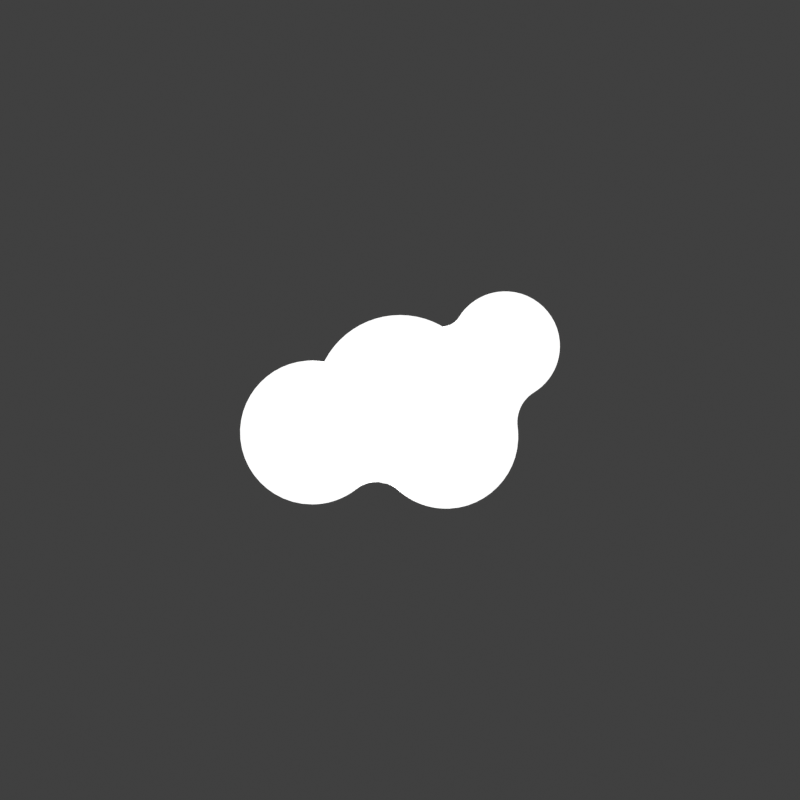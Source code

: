 # Source: logo-animation-alpha-4.blend  (saved by Blender 3.2.14; exported with 4.5.12 LTS)
import bpy
from mathutils import Matrix  # noqa: F401  (used for matrix-valued properties, if any)

bpy.ops.wm.read_factory_settings(use_empty=True)
scene = bpy.context.scene
scene.name = 'Scene'

# ---- collections
col_collection = bpy.data.collections.new('Collection'); scene.collection.children.link(col_collection)
col_blob = bpy.data.collections.new('blob'); scene.collection.children.link(col_blob)

# ---- materials (node trees are filled in below, after node groups)
mat_white = bpy.data.materials.new('White')

# ---- material node trees
mat_white.use_nodes = True; mat_white.node_tree.nodes.clear()
_N = mat_white.node_tree.nodes; _L = mat_white.node_tree.links
n0 = _N.new('ShaderNodeBsdfPrincipled'); n0.name = 'Principled BSDF'; n0.location = (10, 300)
n0.distribution = 'GGX'
n0.subsurface_method = 'RANDOM_WALK_SKIN'
n0.inputs[0].default_value = (1.0, 1.0, 1.0, 1.0)
n0.inputs[2].default_value = 1.0
n0.inputs[3].default_value = 1.45
n0.inputs[20].default_value = 0.0
n0.inputs[28].default_value = 1.0
n1 = _N.new('ShaderNodeOutputMaterial'); n1.name = 'Material Output'; n1.location = (300, 300)
n1.target = 'CYCLES'
n2 = _N.new('ShaderNodeOutputMaterial'); n2.name = 'Material Output.001'; n2.location = (0, 0)
n2.target = 'EEVEE'
n3 = _N.new('ShaderNodeMixShader'); n3.name = 'Mix Shader'; n3.location = (0, 0)
n3.label = 'Disable Shadow'
n3.hide = True
n4 = _N.new('ShaderNodeLightPath'); n4.name = 'Light Path'; n4.location = (0, 0)
n4.hide = True
n5 = _N.new('ShaderNodeBsdfTransparent'); n5.name = 'Transparent BSDF'; n5.location = (0, 0)
n5.hide = True
_L.new(n0.outputs[0], n1.inputs[0])
_L.new(n0.outputs[0], n3.inputs[1])
_L.new(n3.outputs[0], n2.inputs[0])
_L.new(n4.outputs[1], n3.inputs[0])
_L.new(n5.outputs[0], n3.inputs[2])
n1.is_active_output = True

# ---- world
world_world = bpy.data.worlds.new('World'); scene.world = world_world
world_world.use_nodes = True; world_world.node_tree.nodes.clear()
_N = world_world.node_tree.nodes; _L = world_world.node_tree.links
n0 = _N.new('ShaderNodeOutputWorld'); n0.name = 'World Output'; n0.location = (300, 300)
n1 = _N.new('ShaderNodeBackground'); n1.name = 'Background'; n1.location = (10, 300)
n1.inputs[0].default_value = (0.05088, 0.05088, 0.05088, 1.0)
_L.new(n1.outputs[0], n0.inputs[0])
n0.is_active_output = True
world_world.color = (0.05088, 0.05088, 0.05088)
world_world.use_sun_shadow = False
world_world.sun_shadow_jitter_overblur = 0.0

# ---- cameras
cam_camera = bpy.data.cameras.new('Camera')
cam_camera.clip_end = 100.0
cam_camera.ortho_scale = 7.314

# ---- meshes
me_circle = bpy.data.meshes.new('Circle')
me_circle.from_pydata([(0.0, 0.0, 0.0), (0.0, 1.0, 0.0), (-0.09802, 0.9952, 0.0), (-0.1951, 0.9808, 0.0), (-0.2903, 0.9569, 0.0), (-0.3827, 0.9239, 0.0), (-0.4714, 0.8819, 0.0), (-0.5556, 0.8315, 0.0), (-0.6344, 0.773, 0.0), (-0.7071, 0.7071, 0.0), (-0.773, 0.6344, 0.0), (-0.8315, 0.5556, 0.0), (-0.8819, 0.4714, 0.0), (-0.9239, 0.3827, 0.0), (-0.9569, 0.2903, 0.0), (-0.9808, 0.1951, 0.0), (-0.9952, 0.09802, 0.0), (-1.0, -4.371e-08, 0.0), (-0.9952, -0.09802, 0.0), (-0.9808, -0.1951, 0.0), (-0.9569, -0.2903, 0.0), (-0.9239, -0.3827, 0.0), (-0.8819, -0.4714, 0.0), (-0.8315, -0.5556, 0.0), (-0.773, -0.6344, 0.0), (-0.7071, -0.7071, 0.0), (-0.6344, -0.773, 0.0), (-0.5556, -0.8315, 0.0), (-0.4714, -0.8819, 0.0), (-0.3827, -0.9239, 0.0), (-0.2903, -0.9569, 0.0), (-0.1951, -0.9808, 0.0), (-0.09802, -0.9952, 0.0), (8.742e-08, -1.0, 0.0), (0.09802, -0.9952, 0.0), (0.1951, -0.9808, 0.0), (0.2903, -0.9569, 0.0), (0.3827, -0.9239, 0.0), (0.4714, -0.8819, 0.0), (0.5556, -0.8315, 0.0), (0.6344, -0.773, 0.0), (0.7071, -0.7071, 0.0), (0.773, -0.6344, 0.0), (0.8315, -0.5556, 0.0), (0.8819, -0.4714, 0.0), (0.9239, -0.3827, 0.0), (0.9569, -0.2903, 0.0), (0.9808, -0.1951, 0.0), (0.9952, -0.09802, 0.0), (1.0, 1.192e-08, 0.0), (0.9952, 0.09802, 0.0), (0.9808, 0.1951, 0.0), (0.9569, 0.2903, 0.0), (0.9239, 0.3827, 0.0), (0.8819, 0.4714, 0.0), (0.8315, 0.5556, 0.0), (0.773, 0.6344, 0.0), (0.7071, 0.7071, 0.0), (0.6344, 0.773, 0.0), (0.5556, 0.8315, 0.0), (0.4714, 0.8819, 0.0), (0.3827, 0.9239, 0.0), (0.2903, 0.9569, 0.0), (0.1951, 0.9808, 0.0), (0.09802, 0.9952, 0.0)], [], [(0, 1, 2), (0, 2, 3), (0, 3, 4), (0, 4, 5), (0, 5, 6), (0, 6, 7), (0, 7, 8), (0, 8, 9), (0, 9, 10), (0, 10, 11), (0, 11, 12), (0, 12, 13), (0, 13, 14), (0, 14, 15), (0, 15, 16), (0, 16, 17), (0, 17, 18), (0, 18, 19), (0, 19, 20), (0, 20, 21), (0, 21, 22), (0, 22, 23), (0, 23, 24), (0, 24, 25), (0, 25, 26), (0, 26, 27), (0, 27, 28), (0, 28, 29), (0, 29, 30), (0, 30, 31), (0, 31, 32), (0, 32, 33), (0, 33, 34), (0, 34, 35), (0, 35, 36), (0, 36, 37), (0, 37, 38), (0, 38, 39), (0, 39, 40), (0, 40, 41), (0, 41, 42), (0, 42, 43), (0, 43, 44), (0, 44, 45), (0, 45, 46), (0, 46, 47), (0, 47, 48), (0, 48, 49), (0, 49, 50), (0, 50, 51), (0, 51, 52), (0, 52, 53), (0, 53, 54), (0, 54, 55), (0, 55, 56), (0, 56, 57), (0, 57, 58), (0, 58, 59), (0, 59, 60), (0, 60, 61), (0, 61, 62), (0, 62, 63), (0, 63, 64), (0, 64, 1)])
_uv = me_circle.uv_layers.new(name='UVMap')
_uv.uv.foreach_set('vector', [0.5, 0.5, 0.5, 1.0, 0.451, 0.9976, 0.5, 0.5, 0.451, 0.9976, 0.4025, 0.9904, 0.5, 0.5, 0.4025, 0.9904, 0.3549, 0.9785, 0.5, 0.5, 0.3549, 0.9785, 0.3087, 0.9619, 0.5, 0.5, 0.3087, 0.9619, 0.2643, 0.941, 0.5, 0.5, 0.2643, 0.941, 0.2222, 0.9157, 0.5, 0.5, 0.2222, 0.9157, 0.1828, 0.8865, 0.5, 0.5, 0.1828, 0.8865, 0.1464, 0.8536, 0.5, 0.5, 0.1464, 0.8536, 0.1135, 0.8172, 0.5, 0.5, 0.1135, 0.8172, 0.08427, 0.7778, 0.5, 0.5, 0.08427, 0.7778, 0.05904, 0.7357, 0.5, 0.5, 0.05904, 0.7357, 0.03806, 0.6913, 0.5, 0.5, 0.03806, 0.6913, 0.02153, 0.6451, 0.5, 0.5, 0.02153, 0.6451, 0.009607, 0.5975, 0.5, 0.5, 0.009607, 0.5975, 0.002408, 0.549, 0.5, 0.5, 0.002408, 0.549, 0.0, 0.5, 0.5, 0.5, 0.0, 0.5, 0.002408, 0.451, 0.5, 0.5, 0.002408, 0.451, 0.009607, 0.4025, 0.5, 0.5, 0.009607, 0.4025, 0.02153, 0.3549, 0.5, 0.5, 0.02153, 0.3549, 0.03806, 0.3087, 0.5, 0.5, 0.03806, 0.3087, 0.05904, 0.2643, 0.5, 0.5, 0.05904, 0.2643, 0.08427, 0.2222, 0.5, 0.5, 0.08427, 0.2222, 0.1135, 0.1828, 0.5, 0.5, 0.1135, 0.1828, 0.1464, 0.1464, 0.5, 0.5, 0.1464, 0.1464, 0.1828, 0.1135, 0.5, 0.5, 0.1828, 0.1135, 0.2222, 0.08427, 0.5, 0.5, 0.2222, 0.08427, 0.2643, 0.05904, 0.5, 0.5, 0.2643, 0.05904, 0.3087, 0.03806, 0.5, 0.5, 0.3087, 0.03806, 0.3549, 0.02153, 0.5, 0.5, 0.3549, 0.02153, 0.4025, 0.009607, 0.5, 0.5, 0.4025, 0.009607, 0.451, 0.002408, 0.5, 0.5, 0.451, 0.002408, 0.5, 0.0, 0.5, 0.5, 0.5, 0.0, 0.549, 0.002408, 0.5, 0.5, 0.549, 0.002408, 0.5975, 0.009607, 0.5, 0.5, 0.5975, 0.009607, 0.6451, 0.02153, 0.5, 0.5, 0.6451, 0.02153, 0.6913, 0.03806, 0.5, 0.5, 0.6913, 0.03806, 0.7357, 0.05904, 0.5, 0.5, 0.7357, 0.05904, 0.7778, 0.08427, 0.5, 0.5, 0.7778, 0.08427, 0.8172, 0.1135, 0.5, 0.5, 0.8172, 0.1135, 0.8536, 0.1464, 0.5, 0.5, 0.8536, 0.1464, 0.8865, 0.1828, 0.5, 0.5, 0.8865, 0.1828, 0.9157, 0.2222, 0.5, 0.5, 0.9157, 0.2222, 0.941, 0.2643, 0.5, 0.5, 0.941, 0.2643, 0.9619, 0.3087, 0.5, 0.5, 0.9619, 0.3087, 0.9785, 0.3549, 0.5, 0.5, 0.9785, 0.3549, 0.9904, 0.4025, 0.5, 0.5, 0.9904, 0.4025, 0.9976, 0.451, 0.5, 0.5, 0.9976, 0.451, 1.0, 0.5, 0.5, 0.5, 1.0, 0.5, 0.9976, 0.549, 0.5, 0.5, 0.9976, 0.549, 0.9904, 0.5975, 0.5, 0.5, 0.9904, 0.5975, 0.9785, 0.6451, 0.5, 0.5, 0.9785, 0.6451, 0.9619, 0.6913, 0.5, 0.5, 0.9619, 0.6913, 0.941, 0.7357, 0.5, 0.5, 0.941, 0.7357, 0.9157, 0.7778, 0.5, 0.5, 0.9157, 0.7778, 0.8865, 0.8172, 0.5, 0.5, 0.8865, 0.8172, 0.8536, 0.8536, 0.5, 0.5, 0.8536, 0.8536, 0.8172, 0.8865, 0.5, 0.5, 0.8172, 0.8865, 0.7778, 0.9157, 0.5, 0.5, 0.7778, 0.9157, 0.7357, 0.941, 0.5, 0.5, 0.7357, 0.941, 0.6913, 0.9619, 0.5, 0.5, 0.6913, 0.9619, 0.6451, 0.9785, 0.5, 0.5, 0.6451, 0.9785, 0.5975, 0.9904, 0.5, 0.5, 0.5975, 0.9904, 0.549, 0.9976, 0.5, 0.5, 0.549, 0.9976, 0.5, 1.0])
me_circle.materials.append(mat_white)
me_circle.update()

# ---- curves / text
cu_path503_001 = bpy.data.curves.new('path503.001', 'CURVE')
cu_path503_001.dimensions = '2D'
_sp = cu_path503_001.splines.new('BEZIER'); _sp.bezier_points.add(7)
_sp.bezier_points.foreach_set('co', [-9.313e-10, 0.009029, 0.0, -0.009031, 0.009029, 0.0, -0.009031, 9.313e-10, 0.0, -0.009031, -0.009029, 0.0, -9.313e-10, -0.009029, 0.0, 0.009031, -0.009029, 0.0, 0.009031, 9.313e-10, 0.0, 0.009031, 0.009029, 0.0])
_sp.bezier_points.foreach_set('handle_left', [-9.313e-10, 0.009029, 0.0, -0.006021, 0.009029, 0.0, -0.009031, 0.00301, 0.0, -0.009031, -0.00602, 0.0, -0.00301, -0.009029, 0.0, 0.006021, -0.009029, 0.0, 0.009031, -0.00301, 0.0, 0.009031, 0.009029, 0.0])
_sp.bezier_points.foreach_set('handle_right', [-0.00301, 0.009029, 0.0, -0.009031, 0.00602, 0.0, -0.009031, -0.00301, 0.0, -0.006021, -0.009029, 0.0, 0.00301, -0.009029, 0.0, 0.009031, -0.00602, 0.0, 0.009031, 9.313e-10, 0.0, 0.009031, 0.009029, 0.0])
for _p, _l, _r in zip(_sp.bezier_points, ['FREE', 'VECTOR', 'VECTOR', 'VECTOR', 'VECTOR', 'VECTOR', 'VECTOR', 'FREE'], ['VECTOR', 'VECTOR', 'VECTOR', 'VECTOR', 'VECTOR', 'VECTOR', 'FREE', 'FREE']): _p.handle_left_type = _l; _p.handle_right_type = _r
_sp.use_cyclic_u = True
_sp = cu_path503_001.splines.new('BEZIER'); _sp.bezier_points.add(3)
_sp.bezier_points.foreach_set('co', [-9.313e-10, 0.006772, 0.0, 0.006773, 9.313e-10, 0.0, -9.313e-10, -0.006772, 0.0, -0.006773, 9.313e-10, 0.0])
_sp.bezier_points.foreach_set('handle_left', [-0.003741, 0.006772, 0.0, 0.006773, 0.00374, 0.0, 0.003741, -0.006772, 0.0, -0.006773, -0.00374, 0.0])
_sp.bezier_points.foreach_set('handle_right', [0.003741, 0.006772, 0.0, 0.006773, -0.00374, 0.0, -0.003741, -0.006772, 0.0, -0.006773, 0.00374, 0.0])
_sp.use_cyclic_u = True
cu_path503_001.materials.append(mat_white)
cu_path503_001.fill_mode = 'BOTH'
cu_path372_001 = bpy.data.curves.new('path372.001', 'CURVE')
cu_path372_001.dimensions = '2D'
_sp = cu_path372_001.splines.new('BEZIER'); _sp.bezier_points.add(3)
_sp.bezier_points.foreach_set('co', [-0.0004233, 0.0, 0.0, 0.0, 0.0004233, 0.0, 0.0004233, 0.0, 0.0, 0.0, -0.0004233, 0.0])
_sp.bezier_points.foreach_set('handle_left', [-0.0004233, -0.0002336, 0.0, -0.0002337, 0.0004233, 0.0, 0.0004233, 0.0002336, 0.0, 0.0002337, -0.0004233, 0.0])
_sp.bezier_points.foreach_set('handle_right', [-0.0004233, 0.0002336, 0.0, 0.0002337, 0.0004233, 0.0, 0.0004233, -0.0002336, 0.0, -0.0002337, -0.0004233, 0.0])
_sp.use_cyclic_u = True
cu_path372_001.materials.append(mat_white)
cu_path372_001.fill_mode = 'BOTH'
cu_path929_001 = bpy.data.curves.new('path929.001', 'CURVE')
cu_path929_001.dimensions = '2D'
_sp = cu_path929_001.splines.new('BEZIER'); _sp.bezier_points.add(3)
_sp.bezier_points.foreach_set('co', [-0.0002822, 0.0, 0.0, 0.0, 0.0002822, 0.0, 0.0002822, 0.0, 0.0, 0.0, -0.0002822, 0.0])
_sp.bezier_points.foreach_set('handle_left', [-0.0002822, -0.0001558, 0.0, -0.0001558, 0.0002822, 0.0, 0.0002822, 0.0001558, 0.0, 0.0001558, -0.0002822, 0.0])
_sp.bezier_points.foreach_set('handle_right', [-0.0002822, 0.0001558, 0.0, 0.0001558, 0.0002822, 0.0, 0.0002822, -0.0001558, 0.0, -0.0001558, -0.0002822, 0.0])
_sp.use_cyclic_u = True
cu_path929_001.materials.append(mat_white)
cu_path929_001.fill_mode = 'BOTH'
cu_path931_001 = bpy.data.curves.new('path931.001', 'CURVE')
cu_path931_001.dimensions = '2D'
_sp = cu_path931_001.splines.new('BEZIER'); _sp.bezier_points.add(3)
_sp.bezier_points.foreach_set('co', [-0.0005645, 0.0, 0.0, 0.0, 0.0005643, 0.0, 0.0005645, 0.0, 0.0, 0.0, -0.0005643, 0.0])
_sp.bezier_points.foreach_set('handle_left', [-0.0005645, -0.0003115, 0.0, -0.0003116, 0.0005643, 0.0, 0.0005645, 0.0003115, 0.0, 0.0003116, -0.0005643, 0.0])
_sp.bezier_points.foreach_set('handle_right', [-0.0005645, 0.0003115, 0.0, 0.0003116, 0.0005643, 0.0, 0.0005645, -0.0003115, 0.0, -0.0003116, -0.0005643, 0.0])
_sp.use_cyclic_u = True
cu_path931_001.materials.append(mat_white)
cu_path931_001.fill_mode = 'BOTH'
cu_path1161_001 = bpy.data.curves.new('path1161.001', 'CURVE')
cu_path1161_001.dimensions = '2D'
_sp = cu_path1161_001.splines.new('BEZIER'); _sp.bezier_points.add(16)
_sp.bezier_points.foreach_set('co', [0.00451, 0.001659, 0.0, 0.00306, 0.003065, 0.0, 0.001665, 0.002342, 0.0, 0.0009821, 0.002103, 0.0, 0.000347, 0.002206, 0.0, -0.00125, 0.001432, 0.0, -0.002164, 0.001087, 0.0, -0.00263, 0.001109, 0.0, -0.004514, -0.0008257, 0.0, -0.002483, -0.002947, 0.0, -0.001224, -0.00251, 0.0, -5.32e-05, -0.002547, 0.0, 0.001415, -0.003065, 0.0, 0.003335, -0.001119, 0.0, 0.003321, -0.000767, 0.0, 0.003783, 0.0002167, 0.0, 0.00451, 0.001659, 0.0])
_sp.bezier_points.foreach_set('handle_left', [0.00451, 0.001659, 0.0, 0.00382, 0.003025, 0.0, 0.001951, 0.002801, 0.0, 0.001239, 0.002019, 0.0, 0.0005672, 0.002206, 0.0, -0.0008755, 0.001905, 0.0, -0.001819, 0.001032, 0.0, -0.002472, 0.00112, 0.0, -0.00447, 0.0001984, 0.0, -0.003636, -0.002947, 0.0, -0.001569, -0.002782, 0.0, -0.0003836, -0.00225, 0.0, 0.0008499, -0.003094, 0.0, 0.003295, -0.002158, 0.0, 0.003335, -0.0008844, 0.0, 0.003445, 7.501e-06, 0.0, 0.004561, 0.00105, 0.0])
_sp.bezier_points.foreach_set('handle_right', [0.004448, 0.002419, 0.0, 0.002473, 0.003098, 0.0, 0.001522, 0.002114, 0.0, 0.0007838, 0.002169, 0.0, -0.0002992, 0.002206, 0.0, -0.001467, 0.001156, 0.0, -0.002315, 0.001112, 0.0, -0.003655, 0.001039, 0.0, -0.004565, -0.001989, 0.0, -0.002006, -0.002947, 0.0, -0.0008755, -0.002235, 0.0, 0.0003323, -0.002892, 0.0, 0.002454, -0.00301, 0.0, 0.003339, -0.0009982, 0.0, 0.003269, -0.0003742, 0.0, 0.004257, 0.0005067, 0.0, 0.00451, 0.001659, 0.0])
_sp.use_cyclic_u = True
cu_path1161_001.materials.append(mat_white)
cu_path1161_001.fill_mode = 'BOTH'

# ---- objects
ob_camera = bpy.data.objects.new('Camera', cam_camera)
ob_outline = bpy.data.objects.new('outline', cu_path503_001)
ob_blob_1 = bpy.data.objects.new('blob-1', cu_path372_001)
ob_blob_2 = bpy.data.objects.new('blob-2', cu_path929_001)
ob_blob_3 = bpy.data.objects.new('blob-3', cu_path931_001)
ob_blob = bpy.data.objects.new('blob', cu_path1161_001)
ob_drop = bpy.data.objects.new('drop', me_circle)

# ---- transforms, parenting, visibility, modifiers, constraints
ob_camera.location = (0.0, 0.0, 1.59)
ob_camera.lock_rotations_4d = False
ob_camera.empty_display_type = 'ARROWS'
ob_camera.color = (0.0, 0.0, 0.0, 0.0)
ob_camera.display_type = 'WIRE'
ob_camera.lineart.crease_threshold = 0.0
ob_outline.location = (0.0, 0.0, 1.6)
ob_outline.scale = (64.0, 64.0, 64.0)
ob_outline.visible_shadow = False
ob_blob_1.location = (-0.1355, 0.1354, 2.5)
ob_blob_1.scale = (64.0, 64.0, 64.0)
ob_blob_1.visible_shadow = False
ob_blob_2.location = (0.05419, 0.1986, 2.5)
ob_blob_2.scale = (64.0, 64.0, 64.0)
ob_blob_2.visible_shadow = False
ob_blob_3.location = (0.289, -0.03612, 2.5)
ob_blob_3.scale = (64.0, 64.0, 64.0)
ob_blob_3.visible_shadow = False
ob_blob.location = (0.0, 0.0, 0.01)
ob_blob.scale = (50.35, 50.35, 50.35)
ob_blob.visible_shadow = False
ob_drop.location = (0.0, 0.0, 0.02)
ob_drop.scale = (0.12, 0.12, 0.12)
ob_drop.visible_shadow = False

# ---- collection membership
col_collection.objects.link(ob_camera)
col_blob.objects.link(ob_outline)
col_blob.objects.link(ob_blob_1)
col_blob.objects.link(ob_blob_2)
col_blob.objects.link(ob_blob_3)
col_blob.objects.link(ob_blob)
col_blob.objects.link(ob_drop)

# ---- scene / render settings (as saved in the file)
scene.camera = ob_camera
scene.frame_start = 1; scene.frame_end = 210; scene.frame_set(48)
scene.render.engine = 'BLENDER_EEVEE_NEXT'
scene.render.resolution_x = 2048
scene.render.resolution_y = 2048
scene.render.fps = 60
scene.render.film_transparent = True
scene.cycles.sampling_pattern = 'TABULATED_SOBOL'
scene.cycles.use_light_tree = False
scene.eevee.use_taa_reprojection = False
scene.view_settings.view_transform = 'Standard'
bpy.context.view_layer.update()
